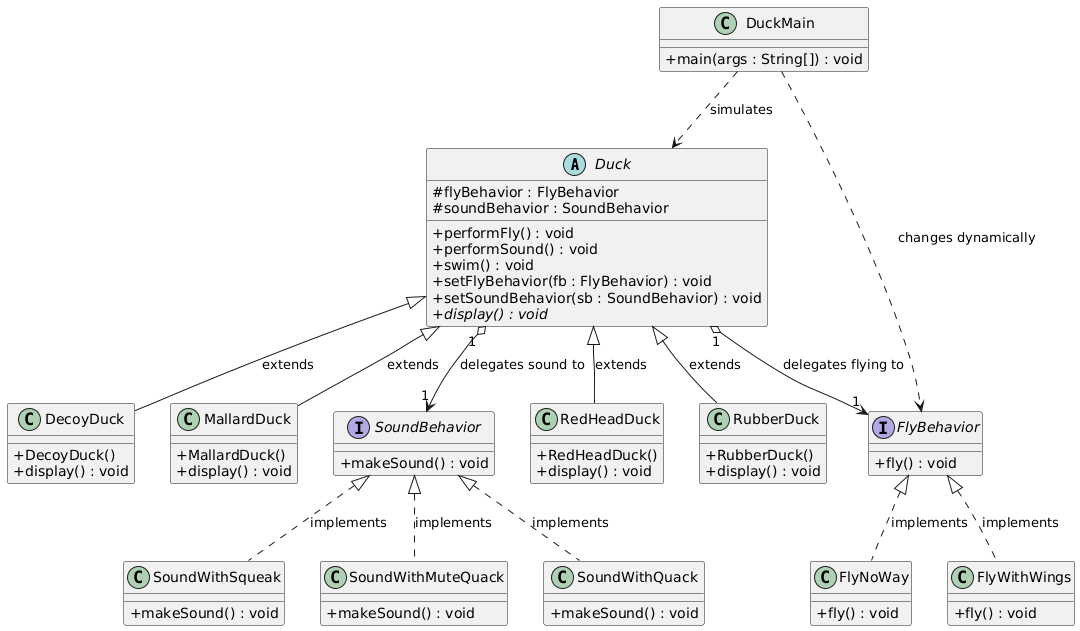

The diagram above was rendered by PlantUML. Its source (embedded in the PNG):
@startuml
skinparam classAttributeIconSize 0

' Context Base Class
abstract class Duck {
    # flyBehavior : FlyBehavior
    # soundBehavior : SoundBehavior
    + performFly() : void
    + performSound() : void
    + swim() : void
    + setFlyBehavior(fb : FlyBehavior) : void
    + setSoundBehavior(sb : SoundBehavior) : void
    {abstract} + display() : void
}

' Concrete Contexts
class MallardDuck {
    + MallardDuck()
    + display() : void
}

class RedHeadDuck {
    + RedHeadDuck()
    + display() : void
}

class RubberDuck {
    + RubberDuck()
    + display() : void
}

class DecoyDuck {
    + DecoyDuck()
    + display() : void
}

' Strategy Interfaces
interface FlyBehavior {
    + fly() : void
}

interface SoundBehavior {
    + makeSound() : void
}

' Concrete Flying Strategies
class FlyWithWings {
    + fly() : void
}

class FlyNoWay {
    + fly() : void
}

' Concrete Sound/Quacking Strategies
class SoundWithQuack {
    + makeSound() : void
}

class SoundWithSqueak {
    + makeSound() : void
}

class SoundWithMuteQuack {
    + makeSound() : void
}

' Driver Class
class DuckMain {
    + main(args : String[]) : void
}

' Inheritance / Realization Links
Duck <|-- MallardDuck : extends
Duck <|-- RedHeadDuck : extends
Duck <|-- RubberDuck : extends
Duck <|-- DecoyDuck : extends

FlyBehavior <|.. FlyWithWings : implements
FlyBehavior <|.. FlyNoWay : implements

SoundBehavior <|.. SoundWithQuack : implements
SoundBehavior <|.. SoundWithSqueak : implements
SoundBehavior <|.. SoundWithMuteQuack : implements

' Composition Link (The core Strategy mechanism)
Duck "1" o--> "1" FlyBehavior : delegates flying to
Duck "1" o--> "1" SoundBehavior : delegates sound to

' Execution Dependencies
DuckMain ..> Duck : simulates
DuckMain ..> FlyBehavior : changes dynamically
@enduml